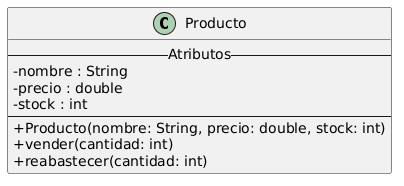

The diagram above was rendered by PlantUML. Its source (embedded in the PNG):
@startuml
skinparam classAttributeIconSize 0

class Producto {
-- Atributos --
- nombre : String
- precio : double
- stock : int
----
+ Producto(nombre: String, precio: double, stock: int)
+ vender(cantidad: int)
+ reabastecer(cantidad: int)
}
@enduml